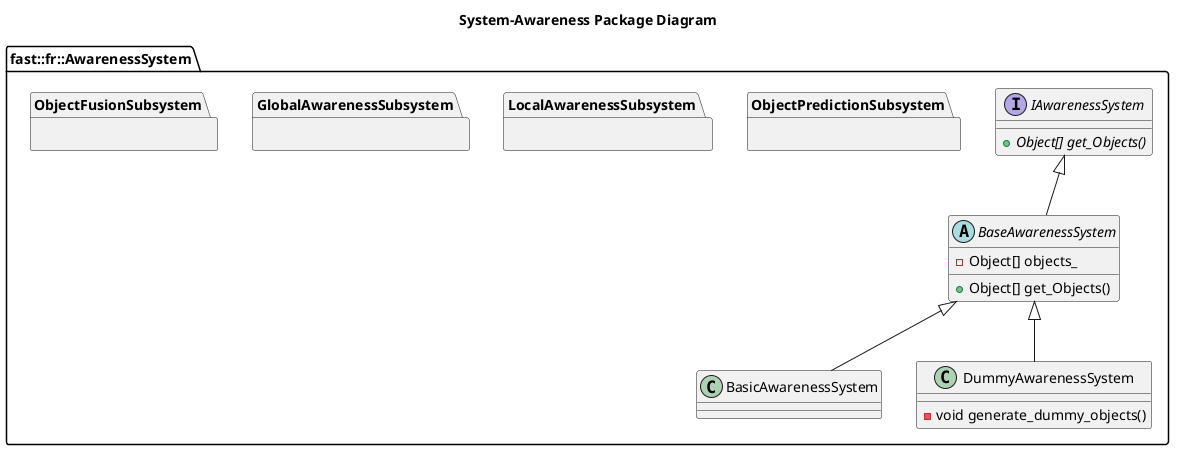

The diagram above was rendered by PlantUML. Its source (embedded in the PNG):
@startuml
title System-Awareness Package Diagram

namespace fast::fr::AwarenessSystem {
  together {
    namespace ObjectFusionSubsystem {

    }
    namespace GlobalAwarenessSubsystem {

    }
    namespace LocalAwarenessSubsystem {

    }
    namespace ObjectPredictionSubsystem {

    }
  }
  interface IAwarenessSystem {
    +{abstract} Object[] get_Objects()
  }
  abstract BaseAwarenessSystem {
    +Object[] get_Objects()
    -Object[] objects_
  }
  IAwarenessSystem <|-- BaseAwarenessSystem
  class BasicAwarenessSystem {

  }
  BaseAwarenessSystem <|-- BasicAwarenessSystem
  class DummyAwarenessSystem {
    -void generate_dummy_objects()

  }
  BaseAwarenessSystem <|-- DummyAwarenessSystem
  
}
@enduml